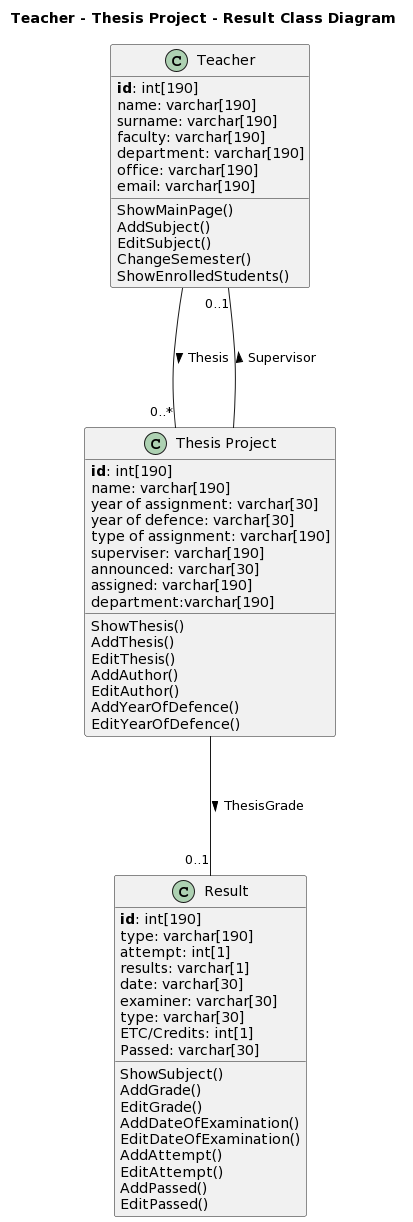

The diagram above was rendered by PlantUML. Its source (embedded in the PNG):
@startuml
title "Teacher - Thesis Project - Result Class Diagram"

class "Teacher" as Object\Teacher {
    **id**: int[190]
    name: varchar[190]
    surname: varchar[190]
    faculty: varchar[190]
    department: varchar[190]
    office: varchar[190]
    email: varchar[190]
    {method} ShowMainPage()
    {method} AddSubject()
    {method} EditSubject()
    {method} ChangeSemester()
    {method} ShowEnrolledStudents()
  
}


class "Thesis Project" as Object\TP {
    **id**: int[190]
    name: varchar[190]
    year of assignment: varchar[30]
    year of defence: varchar[30]
    type of assignment: varchar[190]
    superviser: varchar[190] 
    announced: varchar[30]
    assigned: varchar[190]
    department:varchar[190]
    {method} ShowThesis()
    {method} AddThesis()
    {method} EditThesis()
    {method} AddAuthor()
    {method} EditAuthor()
    {method} AddYearOfDefence()
    {method} EditYearOfDefence()
}

class "Result" as Object\Result {
    **id**: int[190]
    type: varchar[190]
    attempt: int[1]
    results: varchar[1]
    date: varchar[30]
    examiner: varchar[30]
    type: varchar[30]
    ETC/Credits: int[1]
    Passed: varchar[30]
    {method} ShowSubject()
    {method} AddGrade()
    {method} EditGrade()
    {method} AddDateOfExamination()
    {method} EditDateOfExamination()
    {method} AddAttempt()
    {method} EditAttempt()
    {method} AddPassed()
    {method} EditPassed()
}

Object\Teacher  --- "0..*" Object\TP : Thesis >
Object\Teacher "0..1" ---  Object\TP : Supervisor <
Object\TP  --- "0..1" Object\Result : ThesisGrade >
@enduml